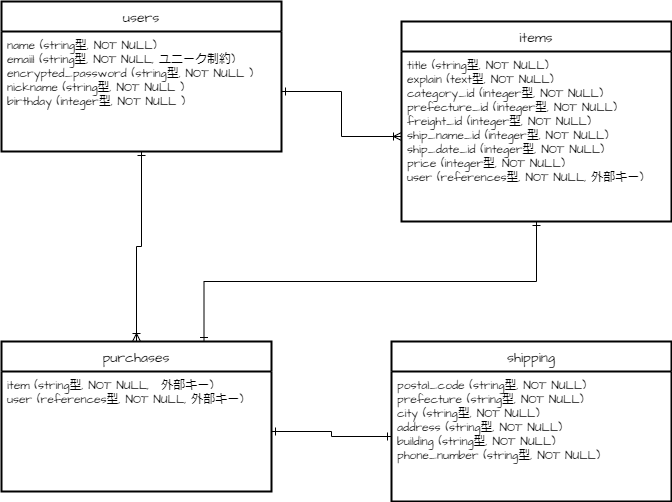

The diagram above was exported from draw.io. Its source (the exported page's mxGraphModel, read from the mxfile embedded in the PNG):
<mxGraphModel dx="609" dy="702" grid="1" gridSize="10" guides="1" tooltips="1" connect="1" arrows="0" fold="1" page="1" pageScale="1" pageWidth="827" pageHeight="1169" math="0" shadow="0">
  <root>
    <mxCell id="0" />
    <mxCell id="1" parent="0" />
    <mxCell id="15" value="users" style="swimlane;childLayout=stackLayout;horizontal=1;startSize=30;horizontalStack=0;rounded=0;fontSize=14;fontStyle=0;strokeWidth=2;resizeParent=0;resizeLast=1;shadow=0;dashed=0;align=center;hachureGap=4;fontFamily=Architects Daughter;fontSource=https%3A%2F%2Ffonts.googleapis.com%2Fcss%3Ffamily%3DArchitects%2BDaughter;" vertex="1" parent="1">
      <mxGeometry x="50" y="60" width="280" height="150" as="geometry" />
    </mxCell>
    <mxCell id="16" value="name (string型, NOT NULL)&#10;emaiil (string型, NOT NULL, ユニーク制約)&#10;encrypted_password (string型, NOT NULL )&#10;nickname (string型, NOT NULL )&#10;birthday (integer型, NOT NULL )" style="align=left;strokeColor=none;fillColor=none;spacingLeft=4;fontSize=12;verticalAlign=top;resizable=0;rotatable=0;part=1;hachureGap=4;fontFamily=Architects Daughter;fontSource=https%3A%2F%2Ffonts.googleapis.com%2Fcss%3Ffamily%3DArchitects%2BDaughter;rounded=0;" vertex="1" parent="15">
      <mxGeometry y="30" width="280" height="120" as="geometry" />
    </mxCell>
    <mxCell id="17" value="purchases" style="swimlane;childLayout=stackLayout;horizontal=1;startSize=30;horizontalStack=0;rounded=0;fontSize=14;fontStyle=0;strokeWidth=2;resizeParent=0;resizeLast=1;shadow=0;dashed=0;align=center;hachureGap=4;fontFamily=Architects Daughter;fontSource=https%3A%2F%2Ffonts.googleapis.com%2Fcss%3Ffamily%3DArchitects%2BDaughter;swimlaneLine=1;" vertex="1" parent="1">
      <mxGeometry x="50" y="400" width="270" height="150" as="geometry" />
    </mxCell>
    <mxCell id="18" value="item (string型, NOT NULL,　外部キー)  &#10;user (references型, NOT NULL, 外部キー)" style="align=left;strokeColor=none;fillColor=none;spacingLeft=4;fontSize=12;verticalAlign=top;resizable=0;rotatable=0;part=1;hachureGap=4;fontFamily=Architects Daughter;fontSource=https%3A%2F%2Ffonts.googleapis.com%2Fcss%3Ffamily%3DArchitects%2BDaughter;rounded=0;" vertex="1" parent="17">
      <mxGeometry y="30" width="270" height="120" as="geometry" />
    </mxCell>
    <mxCell id="19" value="items" style="swimlane;childLayout=stackLayout;horizontal=1;startSize=30;horizontalStack=0;rounded=0;fontSize=14;fontStyle=0;strokeWidth=2;resizeParent=0;resizeLast=1;shadow=0;dashed=0;align=center;hachureGap=4;fontFamily=Architects Daughter;fontSource=https%3A%2F%2Ffonts.googleapis.com%2Fcss%3Ffamily%3DArchitects%2BDaughter;" vertex="1" parent="1">
      <mxGeometry x="450" y="80" width="270" height="200" as="geometry" />
    </mxCell>
    <mxCell id="20" value="title (string型, NOT NULL)&#10;explain (text型, NOT NULL)&#10;category_id (integer型, NOT NULL)&#10;prefecture_id (integer型, NOT NULL)&#10;freight_id (integer型, NOT NULL)&#10;ship_name_id (integer型, NOT NULL)&#10;ship_date_id (integer型, NOT NULL)&#10;price (integer型, NOT NULL)&#10;user (references型, NOT NULL, 外部キー)" style="align=left;strokeColor=none;fillColor=none;spacingLeft=4;fontSize=12;verticalAlign=top;resizable=0;rotatable=0;part=1;hachureGap=4;fontFamily=Architects Daughter;fontSource=https%3A%2F%2Ffonts.googleapis.com%2Fcss%3Ffamily%3DArchitects%2BDaughter;rounded=0;" vertex="1" parent="19">
      <mxGeometry y="30" width="270" height="170" as="geometry" />
    </mxCell>
    <mxCell id="22" value="shipping" style="swimlane;childLayout=stackLayout;horizontal=1;startSize=30;horizontalStack=0;rounded=0;fontSize=14;fontStyle=0;strokeWidth=2;resizeParent=0;resizeLast=1;shadow=0;align=center;hachureGap=4;fontFamily=Architects Daughter;fontSource=https%3A%2F%2Ffonts.googleapis.com%2Fcss%3Ffamily%3DArchitects%2BDaughter;" vertex="1" parent="1">
      <mxGeometry x="440" y="400" width="280" height="160" as="geometry" />
    </mxCell>
    <mxCell id="23" value="postal_code (string型, NOT NULL)&#10;prefecture (string型, NOT NULL)&#10;city (string型, NOT NULL)&#10;address (string型, NOT NULL)&#10;building (string型, NOT NULL)&#10;phone_number (string型, NOT NULL)&#10;" style="align=left;strokeColor=none;fillColor=none;spacingLeft=4;fontSize=12;verticalAlign=top;resizable=0;rotatable=0;part=1;hachureGap=4;fontFamily=Architects Daughter;fontSource=https%3A%2F%2Ffonts.googleapis.com%2Fcss%3Ffamily%3DArchitects%2BDaughter;rounded=0;" vertex="1" parent="22">
      <mxGeometry y="30" width="280" height="130" as="geometry" />
    </mxCell>
    <mxCell id="33" style="edgeStyle=orthogonalEdgeStyle;rounded=0;html=1;exitX=1;exitY=0.5;exitDx=0;exitDy=0;entryX=0;entryY=0.5;entryDx=0;entryDy=0;strokeColor=default;startArrow=ERone;startFill=0;endArrow=ERoneToMany;endFill=0;" edge="1" parent="1" source="16" target="20">
      <mxGeometry relative="1" as="geometry" />
    </mxCell>
    <mxCell id="34" style="edgeStyle=orthogonalEdgeStyle;rounded=0;html=1;exitX=0.5;exitY=1;exitDx=0;exitDy=0;entryX=0.5;entryY=0;entryDx=0;entryDy=0;strokeColor=default;startArrow=ERone;startFill=0;endArrow=ERoneToMany;endFill=0;" edge="1" parent="1" source="16" target="17">
      <mxGeometry relative="1" as="geometry" />
    </mxCell>
    <mxCell id="35" style="edgeStyle=orthogonalEdgeStyle;rounded=0;html=1;exitX=1;exitY=0.5;exitDx=0;exitDy=0;strokeColor=default;startArrow=ERone;startFill=0;endArrow=ERone;endFill=0;entryX=0;entryY=0.5;entryDx=0;entryDy=0;" edge="1" parent="1" source="18" target="23">
      <mxGeometry relative="1" as="geometry">
        <mxPoint x="430" y="490" as="targetPoint" />
      </mxGeometry>
    </mxCell>
    <mxCell id="36" style="edgeStyle=orthogonalEdgeStyle;rounded=0;html=1;exitX=0.5;exitY=1;exitDx=0;exitDy=0;entryX=0.75;entryY=0;entryDx=0;entryDy=0;strokeColor=default;startArrow=ERone;startFill=0;endArrow=ERone;endFill=0;" edge="1" parent="1" source="20" target="17">
      <mxGeometry relative="1" as="geometry" />
    </mxCell>
  </root>
</mxGraphModel>